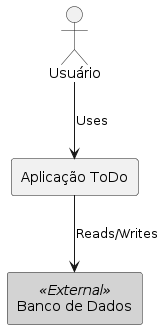

The diagram above was rendered by PlantUML. Its source (embedded in the PNG):
@startuml
!define Rectangle stereotype rectangle
skinparam rectangle<<External>> {
    BackgroundColor lightGray
}

actor "Usuário" as User
rectangle "Aplicação ToDo" as ToDoApp
rectangle "Banco de Dados" <<External>> as Database

User --> ToDoApp : Uses
ToDoApp --> Database : Reads/Writes
@enduml